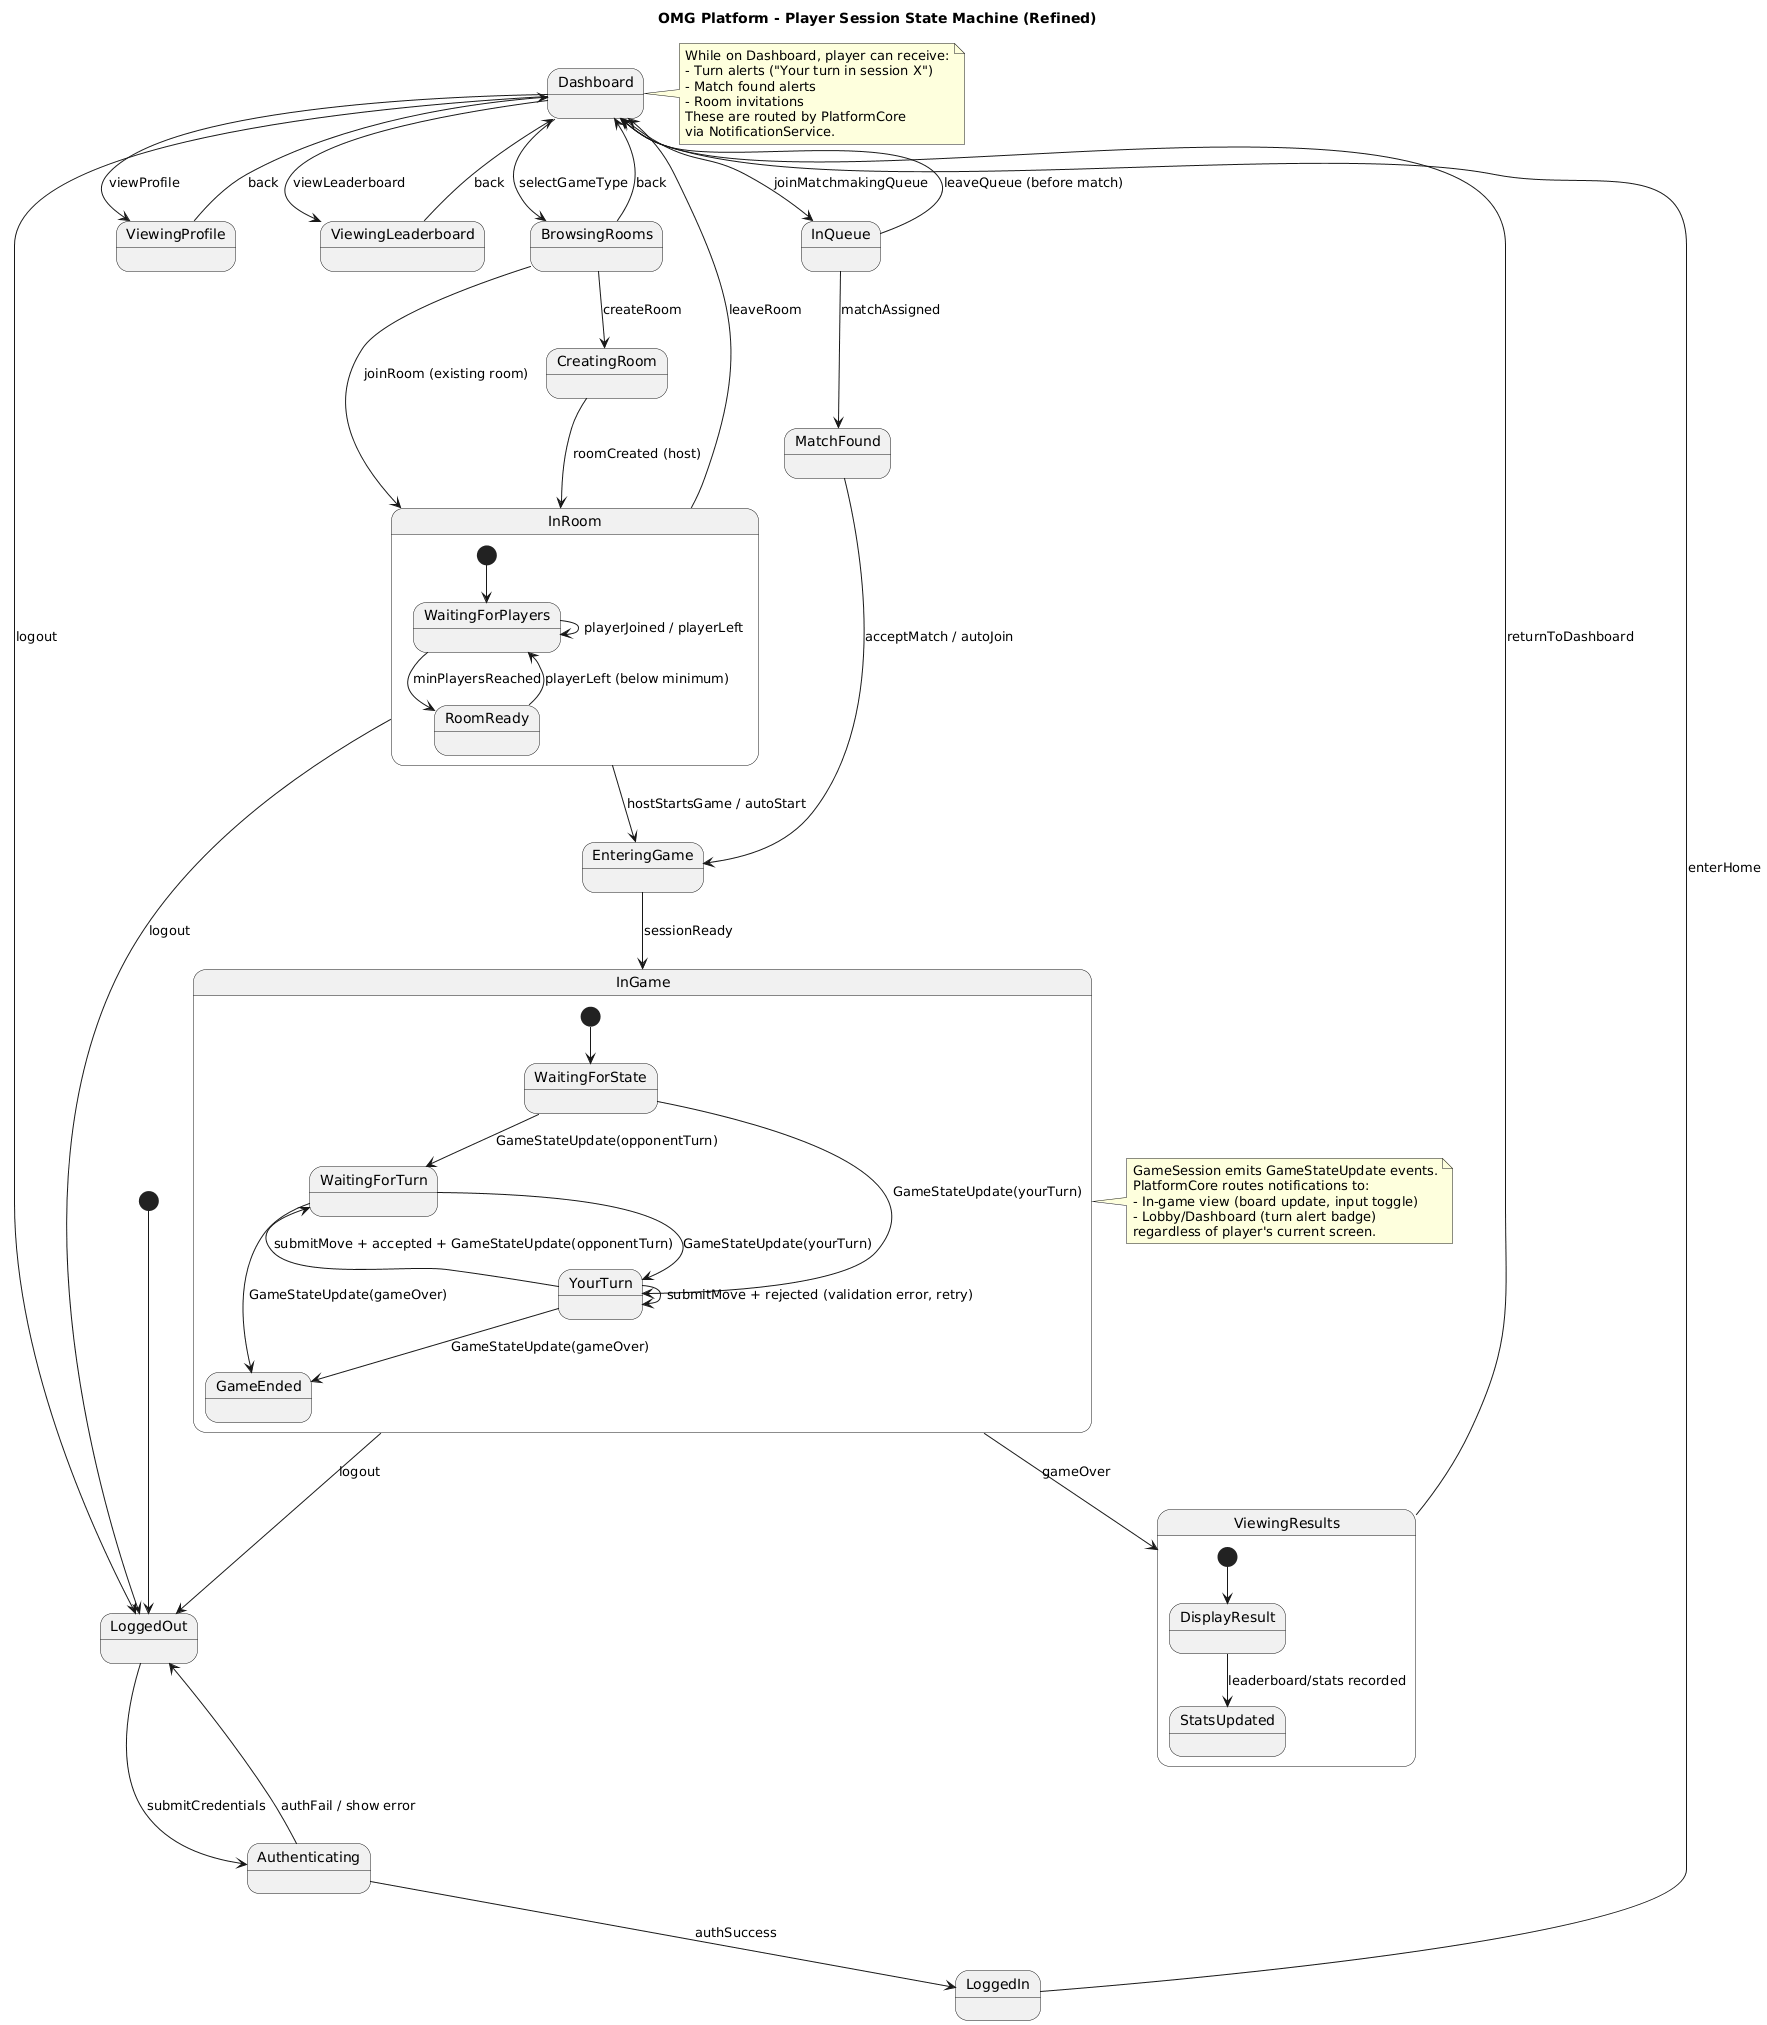

The diagram above was rendered by PlantUML. Its source (embedded in the PNG):
@startuml
title OMG Platform - Player Session State Machine (Refined)

[*] --> LoggedOut

' ============================================================
' AUTHENTICATION
' ============================================================
LoggedOut --> Authenticating : submitCredentials
Authenticating --> LoggedIn : authSuccess
Authenticating --> LoggedOut : authFail / show error

' ============================================================
' BROWSING & PROFILE
' ============================================================
LoggedIn --> Dashboard : enterHome
Dashboard --> ViewingProfile : viewProfile
ViewingProfile --> Dashboard : back

Dashboard --> ViewingLeaderboard : viewLeaderboard
ViewingLeaderboard --> Dashboard : back

' ============================================================
' ROOM / LOBBY FLOW
' ============================================================
Dashboard --> BrowsingRooms : selectGameType
BrowsingRooms --> Dashboard : back

BrowsingRooms --> CreatingRoom : createRoom
CreatingRoom --> InRoom : roomCreated (host)

BrowsingRooms --> InRoom : joinRoom (existing room)

state InRoom {
  [*] --> WaitingForPlayers
  WaitingForPlayers --> RoomReady : minPlayersReached
  RoomReady --> WaitingForPlayers : playerLeft (below minimum)
  WaitingForPlayers --> WaitingForPlayers : playerJoined / playerLeft
}

InRoom --> Dashboard : leaveRoom
InRoom --> EnteringGame : hostStartsGame / autoStart

' ============================================================
' MATCHMAKING QUEUE FLOW
' ============================================================
Dashboard --> InQueue : joinMatchmakingQueue
InQueue --> Dashboard : leaveQueue (before match)
InQueue --> MatchFound : matchAssigned

MatchFound --> EnteringGame : acceptMatch / autoJoin

' ============================================================
' IN-GAME
' ============================================================
EnteringGame --> InGame : sessionReady

state InGame {
  [*] --> WaitingForState
  WaitingForState --> WaitingForTurn : GameStateUpdate(opponentTurn)
  WaitingForState --> YourTurn : GameStateUpdate(yourTurn)

  WaitingForTurn --> YourTurn : GameStateUpdate(yourTurn)
  YourTurn --> WaitingForTurn : submitMove + accepted + GameStateUpdate(opponentTurn)
  YourTurn --> YourTurn : submitMove + rejected (validation error, retry)

  WaitingForTurn --> GameEnded : GameStateUpdate(gameOver)
  YourTurn --> GameEnded : GameStateUpdate(gameOver)
}

' ============================================================
' POST-GAME
' ============================================================
InGame --> ViewingResults : gameOver
state ViewingResults {
  [*] --> DisplayResult
  DisplayResult --> StatsUpdated : leaderboard/stats recorded
}
ViewingResults --> Dashboard : returnToDashboard

' ============================================================
' GLOBAL TRANSITIONS
' ============================================================
InGame --> LoggedOut : logout
Dashboard --> LoggedOut : logout
InRoom --> LoggedOut : logout

' ============================================================
' NOTIFICATIONS (cross-state)
' ============================================================
note right of Dashboard
  While on Dashboard, player can receive:
  - Turn alerts ("Your turn in session X")
  - Match found alerts
  - Room invitations
  These are routed by PlatformCore
  via NotificationService.
end note

note right of InGame
  GameSession emits GameStateUpdate events.
  PlatformCore routes notifications to:
  - In-game view (board update, input toggle)
  - Lobby/Dashboard (turn alert badge)
  regardless of player's current screen.
end note
@enduml